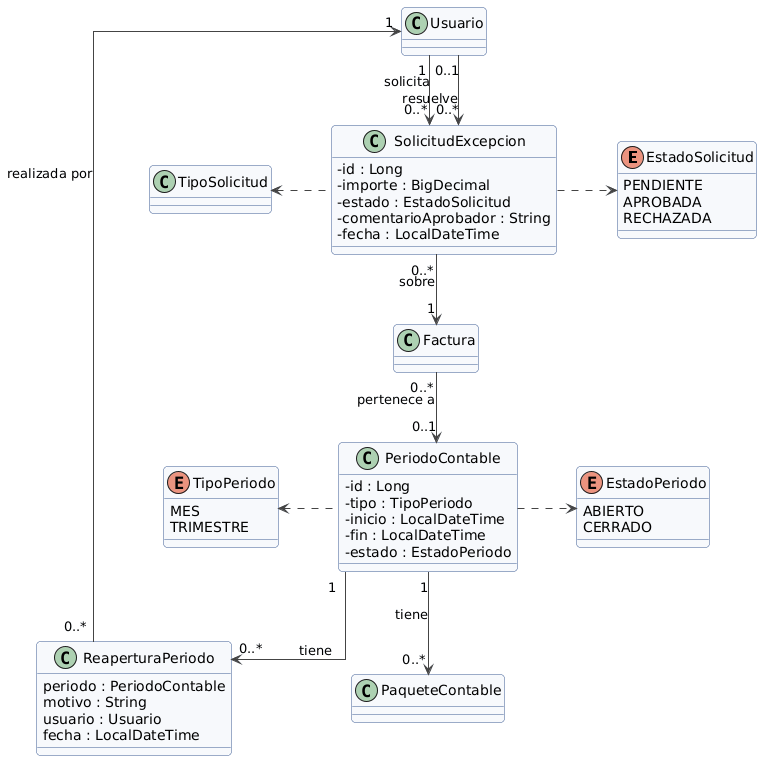

The diagram above was rendered by PlantUML. Its source (embedded in the PNG):
@startuml
skinparam linetype ortho
skinparam nodesep 60
skinparam ranksep 70
skinparam shadowing false
skinparam classAttributeIconSize 0
skinparam roundCorner 8
skinparam ArrowColor #444444
skinparam class {
  BackgroundColor #F7F9FC
  BorderColor #3B5B92
}
skinparam enum {
  BackgroundColor #FFF8E5
  BorderColor #B88A00
}

enum EstadoSolicitud {
    PENDIENTE
    APROBADA
    RECHAZADA
}

enum TipoPeriodo {
    MES
    TRIMESTRE
}

enum EstadoPeriodo {
    ABIERTO
    CERRADO
}

class Usuario
class Factura
class PaqueteContable

class SolicitudExcepcion {
  - id : Long
  - importe : BigDecimal
  - estado : EstadoSolicitud
  - comentarioAprobador : String
  - fecha : LocalDateTime
}

class PeriodoContable {
  - id : Long
  - tipo : TipoPeriodo
  - inicio : LocalDateTime
  - fin : LocalDateTime
  - estado : EstadoPeriodo
}

class ReaperturaPeriodo {
    periodo : PeriodoContable
    motivo : String
    usuario : Usuario
    fecha : LocalDateTime
}

' --- Relaciones (flujo vertical) ---
Usuario "1" -down-> "0..*" SolicitudExcepcion : solicita
Usuario "0..1" -down-> "0..*" SolicitudExcepcion : resuelve
SolicitudExcepcion "0..*" -down-> "1" Factura : sobre
Factura "0..*" -down-> "0..1" PeriodoContable : pertenece a
PeriodoContable "1" -down-> "0..*" ReaperturaPeriodo : tiene
PeriodoContable "1" -down-> "0..*" PaqueteContable : tiene
ReaperturaPeriodo "0..*" -left-> "1" Usuario : realizada por

' --- Enums a los lados ---
SolicitudExcepcion .right.> EstadoSolicitud
SolicitudExcepcion .left.> TipoSolicitud
PeriodoContable .left.> TipoPeriodo
PeriodoContable .right.> EstadoPeriodo
@enduml